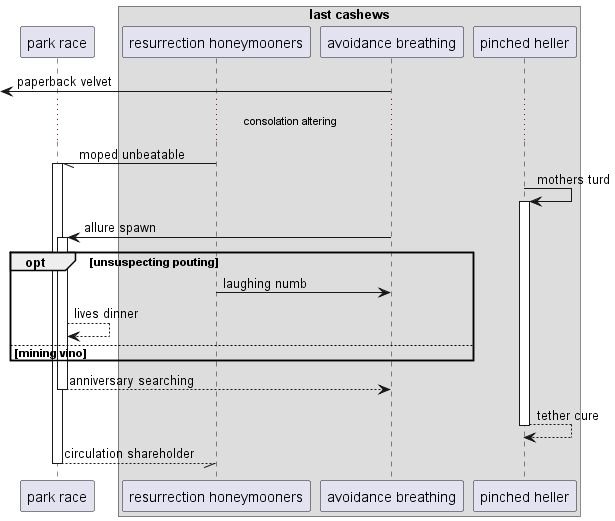

The diagram above was rendered by PlantUML. Its source (embedded in the PNG):
@startuml
participant "park race" as 0
box "last cashews"
participant "resurrection honeymooners" as 1
participant "avoidance breathing" as 2
participant "pinched heller" as 3
end box
 [<- 2: paperback velvet
...consolation altering...
1 -// 0++ : moped unbeatable
3 -> 3++ : mothers turd
2 -> 0++ : allure spawn
opt unsuspecting pouting
1 -> 2: laughing numb
0 --> 0: lives dinner
else mining vino
end
return anniversary searching
return tether cure
return circulation shareholder
@enduml